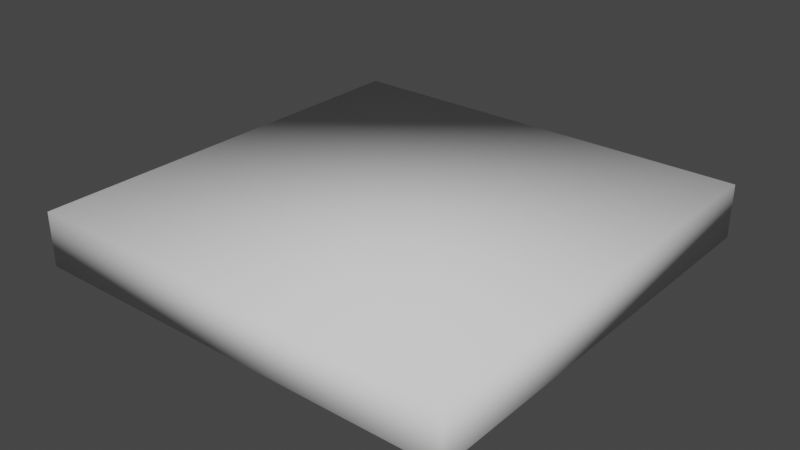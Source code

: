 # Source: Bottom80x80.blend  (saved by Blender 3.4.6; exported with 4.5.12 LTS)
import bpy
from mathutils import Matrix  # noqa: F401  (used for matrix-valued properties, if any)

bpy.ops.wm.read_factory_settings(use_empty=True)
scene = bpy.context.scene
scene.name = 'Scene'

# ---- collections
col_collection = bpy.data.collections.new('Collection'); scene.collection.children.link(col_collection)

# ---- world
world_world = bpy.data.worlds.new('World'); scene.world = world_world
world_world.use_nodes = True; world_world.node_tree.nodes.clear()
_N = world_world.node_tree.nodes; _L = world_world.node_tree.links
n0 = _N.new('ShaderNodeOutputWorld'); n0.name = 'World Output'; n0.location = (300, 300)
n1 = _N.new('ShaderNodeBackground'); n1.name = 'Background'; n1.location = (10, 300)
n1.inputs[0].default_value = (0.05088, 0.05088, 0.05088, 1.0)
_L.new(n1.outputs[0], n0.inputs[0])
n0.is_active_output = True
world_world.color = (0.05088, 0.05088, 0.05088)
world_world.use_sun_shadow = False
world_world.sun_shadow_jitter_overblur = 0.0

# ---- meshes
me_cube_001 = bpy.data.meshes.new('Cube.001')
me_cube_001.from_pydata([(-0.4, -0.4, -0.1), (-0.4, -0.4, 0.0), (-0.4, 0.4, -0.1), (-0.4, 0.4, 0.0), (0.4, -0.4, -0.1), (0.4, -0.4, 0.0), (0.4, 0.4, -0.1), (0.4, 0.4, 0.0)], [], [(0, 1, 3, 2), (2, 3, 7, 6), (6, 7, 5, 4), (4, 5, 1, 0), (2, 6, 4, 0), (7, 3, 1, 5)])
me_cube_001.polygons.foreach_set('use_smooth', [True] * 6)
_uv = me_cube_001.uv_layers.new(name='UVMap')
_uv.uv.foreach_set('vector', [0.375, 0.0, 0.625, 0.0, 0.625, 0.25, 0.375, 0.25, 0.375, 0.25, 0.625, 0.25, 0.625, 0.5, 0.375, 0.5, 0.375, 0.5, 0.625, 0.5, 0.625, 0.75, 0.375, 0.75, 0.375, 0.75, 0.625, 0.75, 0.625, 1.0, 0.375, 1.0, 0.125, 0.5, 0.375, 0.5, 0.375, 0.75, 0.125, 0.75, 0.625, 0.5, 0.875, 0.5, 0.875, 0.75, 0.625, 0.75])
me_cube_001.update()

# ---- objects
ob_bottom80x80 = bpy.data.objects.new('Bottom80x80', me_cube_001)

# ---- transforms, parenting, visibility, modifiers, constraints
ob_bottom80x80.location = (0.0, 0.0, 0.0)

# ---- collection membership
col_collection.objects.link(ob_bottom80x80)

# ---- scene / render settings (as saved in the file)
scene.frame_start = 1; scene.frame_end = 250; scene.frame_set(1)
scene.render.engine = 'BLENDER_EEVEE_NEXT'
scene.cycles.sampling_pattern = 'TABULATED_SOBOL'
scene.cycles.use_light_tree = False
scene.view_settings.view_transform = 'Filmic'
bpy.context.view_layer.update()

# ---- added for rendering (the .blend has no active camera and no usable light): camera, sun
cam_auto = bpy.data.cameras.new('AutoCamera')
cam_auto.lens = 50.0
cam_auto.sensor_width = 36.0
cam_auto.clip_end = 1000.0
ob_auto_camera = bpy.data.objects.new('AutoCamera', cam_auto)
scene.collection.objects.link(ob_auto_camera)
ob_auto_camera.location = (1.05085, -1.26102, 0.790682)
ob_auto_camera.rotation_euler = (1.09748, -7.21219e-08, 0.694738)
scene.camera = ob_auto_camera
light_auto_sun = bpy.data.lights.new('AutoSun', 'SUN')
light_auto_sun.energy = 3.0
light_auto_sun.angle = 0.0523599
ob_auto_sun = bpy.data.objects.new('AutoSun', light_auto_sun)
scene.collection.objects.link(ob_auto_sun)
ob_auto_sun.rotation_euler = (0.872665, 0.174533, 0.523599)
bpy.context.view_layer.update()
